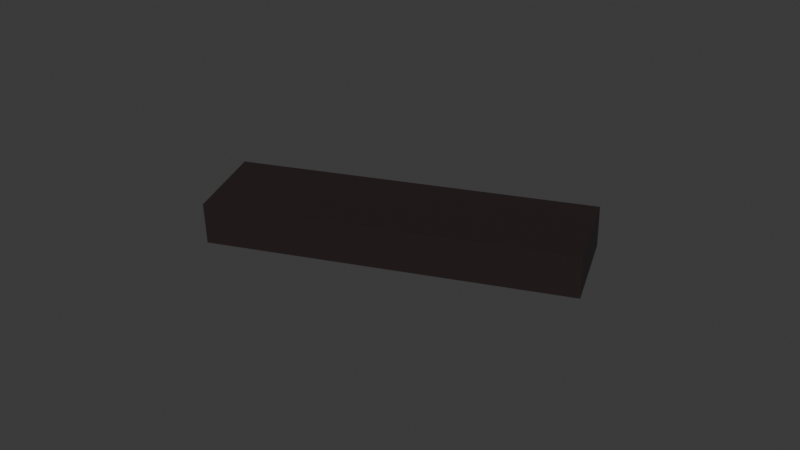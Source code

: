 # Source: pistol_magazine.blend  (saved by Blender 4.0.36; exported with 4.5.12 LTS)
import bpy
from mathutils import Matrix  # noqa: F401  (used for matrix-valued properties, if any)

bpy.ops.wm.read_factory_settings(use_empty=True)
scene = bpy.context.scene
scene.name = 'Scene'

# ---- collections
col_collection = bpy.data.collections.new('Collection'); scene.collection.children.link(col_collection)

# ---- materials (node trees are filled in below, after node groups)
mat_gun_black = bpy.data.materials.new('gun_black')
mat_gun_black.use_transparent_shadow = False

# ---- material node trees
mat_gun_black.use_nodes = True; mat_gun_black.node_tree.nodes.clear()
_N = mat_gun_black.node_tree.nodes; _L = mat_gun_black.node_tree.links
n0 = _N.new('ShaderNodeBsdfPrincipled'); n0.name = 'Principled BSDF'; n0.location = (10, 300)
n0.inputs[0].default_value = (0.02176, 0.01358, 0.01358, 1.0)
n0.inputs[3].default_value = 1.45
n1 = _N.new('ShaderNodeOutputMaterial'); n1.name = 'Material Output'; n1.location = (300, 300)
_L.new(n0.outputs[0], n1.inputs[0])
n1.is_active_output = True

# ---- world
world_world = bpy.data.worlds.new('World'); scene.world = world_world
world_world.use_nodes = True; world_world.node_tree.nodes.clear()
_N = world_world.node_tree.nodes; _L = world_world.node_tree.links
n0 = _N.new('ShaderNodeOutputWorld'); n0.name = 'World Output'; n0.location = (300, 300)
n1 = _N.new('ShaderNodeBackground'); n1.name = 'Background'; n1.location = (10, 300)
n1.inputs[0].default_value = (0.05088, 0.05088, 0.05088, 1.0)
_L.new(n1.outputs[0], n0.inputs[0])
n0.is_active_output = True
world_world.color = (0.05088, 0.05088, 0.05088)
world_world.use_sun_shadow = False
world_world.sun_shadow_jitter_overblur = 0.0

# ---- meshes
me_cube_004 = bpy.data.meshes.new('Cube.004')
me_cube_004.from_pydata([(0.05715, 0.007182, 0.006143), (0.057, 0.007785, -0.006792), (0.04615, 0.03418, 0.007531), (0.046, 0.03479, -0.005404), (-0.046, -0.03479, 0.005404), (-0.04615, -0.03418, -0.007531), (-0.057, -0.007785, 0.006792), (-0.05715, -0.007182, -0.006143)], [], [(0, 1, 3, 2), (2, 3, 7, 6), (6, 7, 5, 4), (4, 5, 1, 0), (2, 6, 4, 0), (7, 3, 1, 5)])
_uv = me_cube_004.uv_layers.new(name='UVMap')
_uv.uv.foreach_set('vector', [0.375, 0.0, 0.625, 0.0, 0.625, 0.25, 0.375, 0.25, 0.375, 0.25, 0.625, 0.25, 0.625, 0.5, 0.375, 0.5, 0.375, 0.5, 0.625, 0.5, 0.625, 0.75, 0.375, 0.75, 0.375, 0.75, 0.625, 0.75, 0.625, 1.0, 0.375, 1.0, 0.125, 0.5, 0.375, 0.5, 0.375, 0.75, 0.125, 0.75, 0.625, 0.5, 0.875, 0.5, 0.875, 0.75, 0.625, 0.75])
me_cube_004.materials.append(mat_gun_black)
me_cube_004.update()

# ---- objects
ob_magazine = bpy.data.objects.new('magazine', me_cube_004)

# ---- transforms, parenting, visibility, modifiers, constraints
ob_magazine.location = (0.0, 0.0, 0.0)

# ---- collection membership
col_collection.objects.link(ob_magazine)

# ---- scene / render settings (as saved in the file)
scene.frame_start = 1; scene.frame_end = 250; scene.frame_set(1)
scene.render.engine = 'BLENDER_EEVEE_NEXT'
scene.cycles.sampling_pattern = 'TABULATED_SOBOL'
bpy.context.view_layer.update()

# ---- added for rendering (the .blend has no active camera and no usable light): camera, sun
cam_auto = bpy.data.cameras.new('AutoCamera')
cam_auto.lens = 50.0
cam_auto.sensor_width = 36.0
cam_auto.clip_end = 1000.0
ob_auto_camera = bpy.data.objects.new('AutoCamera', cam_auto)
scene.collection.objects.link(ob_auto_camera)
ob_auto_camera.location = (0.185045, -0.222054, 0.148036)
ob_auto_camera.rotation_euler = (1.09748, -7.21219e-08, 0.694738)
scene.camera = ob_auto_camera
light_auto_sun = bpy.data.lights.new('AutoSun', 'SUN')
light_auto_sun.energy = 3.0
light_auto_sun.angle = 0.0523599
ob_auto_sun = bpy.data.objects.new('AutoSun', light_auto_sun)
scene.collection.objects.link(ob_auto_sun)
ob_auto_sun.rotation_euler = (0.872665, 0.174533, 0.523599)
bpy.context.view_layer.update()
